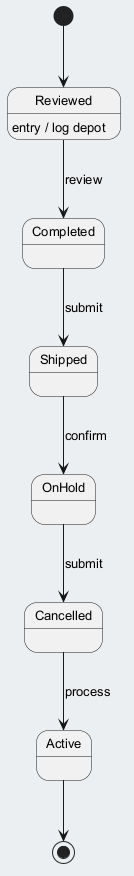

The diagram above was rendered by PlantUML. Its source (embedded in the PNG):
@startuml
skinparam backgroundColor #ECEFF1
skinparam classBackgroundColor #FFFFFF
skinparam classBorderColor #455A64
skinparam defaultFontSize 13
[*] --> Reviewed
Reviewed --> Completed : review
Reviewed : entry / log depot
Completed --> Shipped : submit
Shipped --> OnHold : confirm
OnHold --> Cancelled : submit
Cancelled --> Active : process
Active --> [*]
@enduml